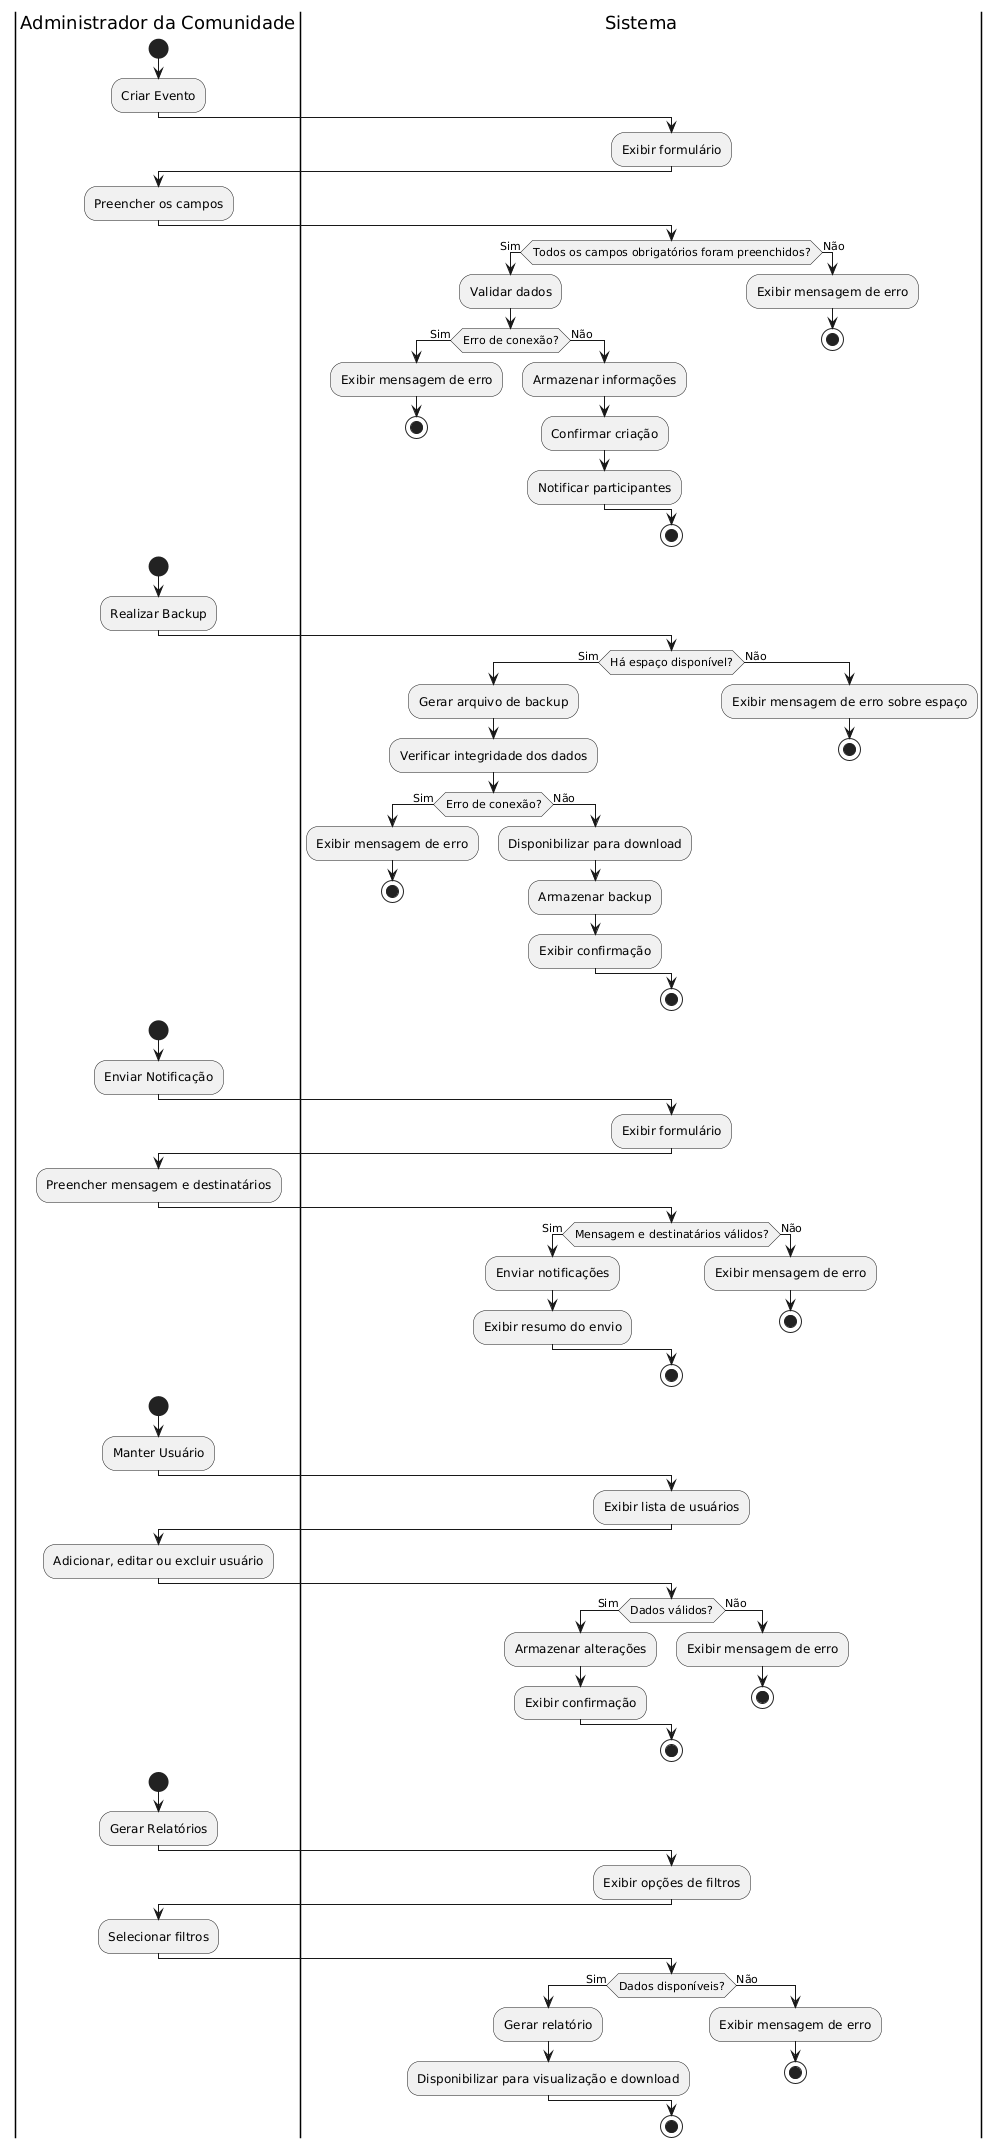

The diagram above was rendered by PlantUML. Its source (embedded in the PNG):
@startuml
|Administrador da Comunidade|
start
:Criar Evento;
|Sistema|
:Exibir formulário;
|Administrador da Comunidade|
:Preencher os campos;
|Sistema|
if (Todos os campos obrigatórios foram preenchidos?) then (Sim)
    :Validar dados;
    if (Erro de conexão?) then (Sim)
        :Exibir mensagem de erro;
        stop
    else (Não)
        :Armazenar informações;
        :Confirmar criação;
        :Notificar participantes;
    endif
else (Não)
    :Exibir mensagem de erro;
    stop
endif
stop



|Administrador da Comunidade|
start
:Realizar Backup;
|Sistema|
if (Há espaço disponível?) then (Sim)
    :Gerar arquivo de backup;
    :Verificar integridade dos dados;
    if (Erro de conexão?) then (Sim)
        :Exibir mensagem de erro;
        stop
    else (Não)
        :Disponibilizar para download;
        :Armazenar backup;
        :Exibir confirmação;
    endif
else (Não)
    :Exibir mensagem de erro sobre espaço;
    stop
endif
stop



|Administrador da Comunidade|
start
:Enviar Notificação;
|Sistema|
:Exibir formulário;
|Administrador da Comunidade|
:Preencher mensagem e destinatários;
|Sistema|
if (Mensagem e destinatários válidos?) then (Sim)
    :Enviar notificações;
    :Exibir resumo do envio;
else (Não)
    :Exibir mensagem de erro;
    stop
endif
stop



|Administrador da Comunidade|
start
:Manter Usuário;
|Sistema|
:Exibir lista de usuários;
|Administrador da Comunidade|
:Adicionar, editar ou excluir usuário;
|Sistema|
if (Dados válidos?) then (Sim)
    :Armazenar alterações;
    :Exibir confirmação;
else (Não)
    :Exibir mensagem de erro;
    stop
endif
stop



|Administrador da Comunidade|
start
:Gerar Relatórios;
|Sistema|
:Exibir opções de filtros;
|Administrador da Comunidade|
:Selecionar filtros;
|Sistema|
if (Dados disponíveis?) then (Sim)
    :Gerar relatório;
    :Disponibilizar para visualização e download;
else (Não)
    :Exibir mensagem de erro;
    stop
endif
stop
@enduml